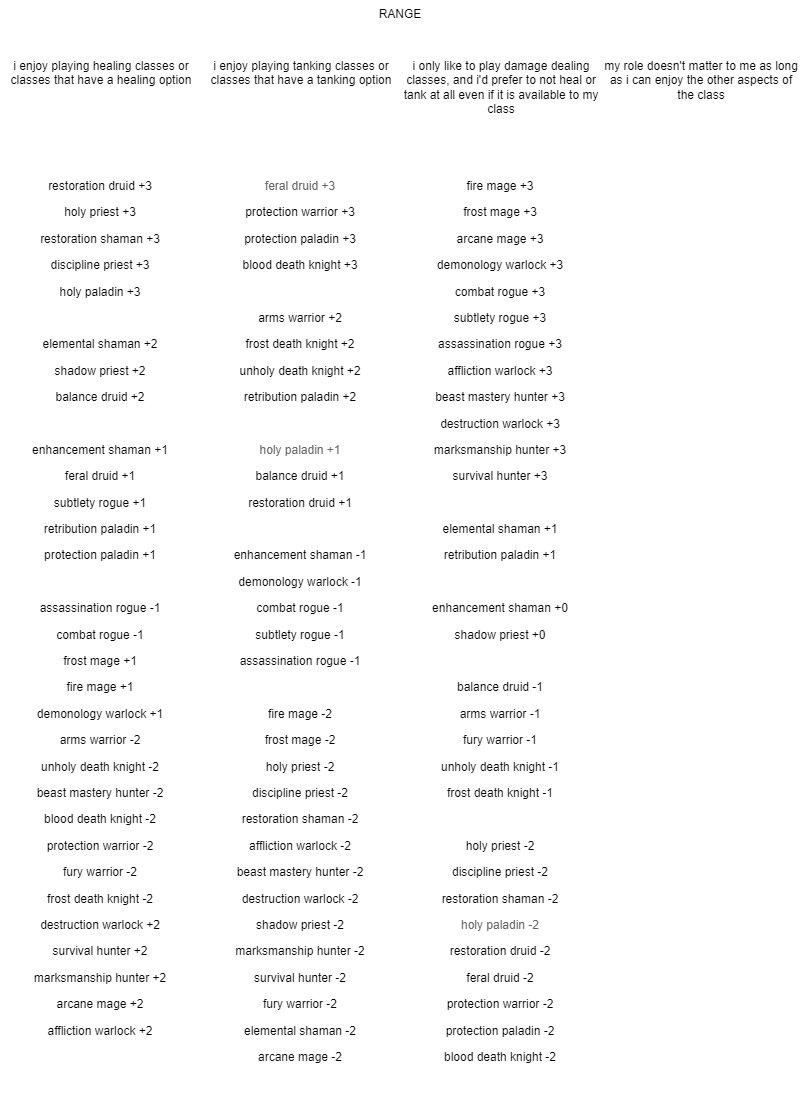

The diagram above was exported from draw.io. Its source (the exported page's mxGraphModel, read from the mxfile embedded in the PNG):
<mxGraphModel dx="1422" dy="737" grid="1" gridSize="10" guides="1" tooltips="1" connect="1" arrows="1" fold="1" page="1" pageScale="1" pageWidth="827" pageHeight="1169" math="0" shadow="0">
  <root>
    <mxCell id="0" />
    <mxCell id="1" parent="0" />
    <mxCell id="g36admwIXnDq-k1ZfByz-2" value="&lt;p style=&quot;text-align: center&quot;&gt;&lt;/p&gt;&lt;p style=&quot;text-align: center&quot;&gt;&lt;/p&gt;&lt;p&gt;&lt;/p&gt;&lt;p style=&quot;text-align: center&quot;&gt;&lt;p style=&quot;text-align: center&quot;&gt;&lt;/p&gt;&lt;/p&gt;&lt;p style=&quot;text-align: center&quot;&gt;i enjoy playing healing classes or classes that have a healing option&lt;/p&gt;" style="text;whiteSpace=wrap;html=1;" vertex="1" parent="1">
      <mxGeometry x="14" y="40" width="200" height="120" as="geometry" />
    </mxCell>
    <mxCell id="g36admwIXnDq-k1ZfByz-3" value="&lt;p style=&quot;text-align: center&quot;&gt;&lt;/p&gt;&lt;p style=&quot;text-align: center&quot;&gt;&lt;/p&gt;&lt;p&gt;&lt;/p&gt;&lt;p style=&quot;text-align: center&quot;&gt;&lt;p style=&quot;text-align: center&quot;&gt;&lt;/p&gt;&lt;/p&gt;&lt;p style=&quot;text-align: center&quot;&gt;i enjoy playing tanking classes or classes that have a tanking option&lt;/p&gt;" style="text;whiteSpace=wrap;html=1;" vertex="1" parent="1">
      <mxGeometry x="214" y="40" width="200" height="120" as="geometry" />
    </mxCell>
    <mxCell id="g36admwIXnDq-k1ZfByz-5" value="&lt;p style=&quot;text-align: center&quot;&gt;&lt;/p&gt;&lt;p style=&quot;text-align: center&quot;&gt;&lt;/p&gt;&lt;p&gt;&lt;/p&gt;&lt;p style=&quot;text-align: center&quot;&gt;&lt;p style=&quot;text-align: center&quot;&gt;&lt;/p&gt;&lt;/p&gt;&lt;p style=&quot;text-align: center&quot;&gt;i only like to play damage dealing classes, and i'd prefer to not heal or tank at all even if it is available to my class &lt;/p&gt;&lt;p style=&quot;text-align: center&quot;&gt;&lt;/p&gt;" style="text;whiteSpace=wrap;html=1;" vertex="1" parent="1">
      <mxGeometry x="414" y="40" width="200" height="120" as="geometry" />
    </mxCell>
    <mxCell id="g36admwIXnDq-k1ZfByz-6" value="&lt;p style=&quot;text-align: center&quot;&gt;&lt;/p&gt;&lt;p style=&quot;text-align: center&quot;&gt;&lt;/p&gt;&lt;p&gt;&lt;/p&gt;&lt;p style=&quot;text-align: center&quot;&gt;&lt;p style=&quot;text-align: center&quot;&gt;&lt;/p&gt;&lt;/p&gt;&lt;p style=&quot;text-align: center&quot;&gt;my role doesn't matter to me as long as i can enjoy the other aspects of the class&lt;/p&gt;&lt;p style=&quot;text-align: center&quot;&gt;&lt;/p&gt;" style="text;whiteSpace=wrap;html=1;" vertex="1" parent="1">
      <mxGeometry x="614" y="40" width="200" height="120" as="geometry" />
    </mxCell>
    <mxCell id="g36admwIXnDq-k1ZfByz-7" value="&lt;p&gt;restoration druid +3&lt;/p&gt;&lt;p&gt;holy priest +3&lt;/p&gt;&lt;p&gt;restoration shaman +3&lt;/p&gt;&lt;p&gt;discipline priest +3&lt;/p&gt;&lt;p&gt;holy paladin +3&lt;/p&gt;&lt;p&gt;&lt;br&gt;&lt;/p&gt;&lt;p&gt;elemental shaman +2&lt;/p&gt;&lt;p&gt;shadow priest +2&lt;/p&gt;&lt;p&gt;balance druid +2&lt;/p&gt;&lt;p&gt;&lt;br&gt;&lt;/p&gt;&lt;p&gt;enhancement shaman +1&lt;/p&gt;&lt;p&gt;feral druid +1&lt;/p&gt;&lt;p&gt;subtlety rogue +1&lt;/p&gt;&lt;p&gt;retribution paladin +1&lt;/p&gt;&lt;p&gt;protection paladin +1&lt;/p&gt;&lt;p&gt;&lt;br&gt;&lt;/p&gt;&lt;p&gt;assassination rogue -1&lt;/p&gt;&lt;p&gt;combat rogue -1&lt;/p&gt;&lt;p&gt;frost mage +1&lt;/p&gt;&lt;p&gt;fire mage +1&lt;/p&gt;&lt;p&gt;demonology warlock +1&lt;/p&gt;&lt;p&gt;arms warrior -2&lt;/p&gt;&lt;p&gt;unholy death knight -2&lt;/p&gt;&lt;p&gt;beast mastery hunter -2&lt;/p&gt;&lt;p&gt;blood death knight -2&lt;/p&gt;&lt;p&gt;protection warrior -2&lt;/p&gt;&lt;p&gt;fury warrior -2&lt;/p&gt;&lt;p&gt;frost death knight -2&lt;/p&gt;&lt;p&gt;destruction warlock +2&lt;/p&gt;&lt;p&gt;survival hunter +2&lt;/p&gt;&lt;p&gt;marksmanship hunter +2&lt;/p&gt;&lt;p&gt;arcane mage +2&lt;/p&gt;&lt;p&gt;affliction warlock +2&lt;/p&gt;" style="text;whiteSpace=wrap;html=1;align=center;" vertex="1" parent="1">
      <mxGeometry x="14" y="160" width="200" height="910" as="geometry" />
    </mxCell>
    <mxCell id="g36admwIXnDq-k1ZfByz-8" value="&lt;p&gt;&lt;span style=&quot;color: rgb(102 , 102 , 102)&quot;&gt;feral druid +3&lt;/span&gt;&lt;/p&gt;&lt;p&gt;protection warrior +3&lt;/p&gt;&lt;p&gt;protection paladin +3&lt;/p&gt;&lt;p&gt;blood death knight +3&lt;/p&gt;&lt;p&gt;&lt;br&gt;&lt;/p&gt;&lt;p&gt;arms warrior +2&lt;/p&gt;&lt;p&gt;frost death knight +2&lt;/p&gt;&lt;p&gt;unholy death knight +2&lt;/p&gt;&lt;p&gt;retribution paladin +2&lt;/p&gt;&lt;p&gt;&lt;br&gt;&lt;/p&gt;&lt;p&gt;&lt;span style=&quot;color: rgb(102 , 102 , 102)&quot;&gt;holy paladin +1&lt;/span&gt;&lt;/p&gt;&lt;p&gt;balance druid +1&lt;/p&gt;&lt;p&gt;restoration druid +1&lt;/p&gt;&lt;p&gt;&lt;br&gt;&lt;/p&gt;&lt;p&gt;enhancement shaman -1&lt;/p&gt;&lt;p&gt;demonology warlock -1&lt;/p&gt;&lt;p&gt;combat rogue -1&lt;/p&gt;&lt;p&gt;subtlety rogue -1&lt;/p&gt;&lt;p&gt;assassination rogue -1&lt;/p&gt;&lt;p&gt;&lt;br&gt;&lt;/p&gt;&lt;p&gt;fire mage -2&lt;/p&gt;&lt;p&gt;frost mage -2&lt;/p&gt;&lt;p&gt;holy priest -2&lt;/p&gt;&lt;p&gt;discipline priest -2&lt;/p&gt;&lt;p&gt;restoration shaman -2&lt;/p&gt;&lt;p&gt;affliction warlock -2&lt;/p&gt;&lt;p&gt;beast mastery hunter -2&lt;/p&gt;&lt;p&gt;destruction warlock -2&lt;/p&gt;&lt;p&gt;shadow priest -2&lt;/p&gt;&lt;p&gt;marksmanship hunter -2&lt;/p&gt;&lt;p&gt;survival hunter -2&lt;/p&gt;&lt;p&gt;fury warrior -2&lt;/p&gt;&lt;p&gt;elemental shaman -2&lt;/p&gt;&lt;p&gt;arcane mage -2&lt;/p&gt;" style="text;whiteSpace=wrap;html=1;align=center;" vertex="1" parent="1">
      <mxGeometry x="214" y="160" width="200" height="910" as="geometry" />
    </mxCell>
    <mxCell id="g36admwIXnDq-k1ZfByz-9" value="&lt;p&gt;fire mage +3&lt;/p&gt;&lt;p&gt;frost mage +3&lt;/p&gt;&lt;p&gt;arcane mage +3&lt;/p&gt;&lt;p&gt;demonology warlock +3&lt;/p&gt;&lt;p&gt;combat rogue +3&lt;/p&gt;&lt;p&gt;subtlety rogue +3&lt;/p&gt;&lt;p&gt;assassination rogue +3&lt;/p&gt;&lt;p&gt;affliction warlock +3&lt;/p&gt;&lt;p&gt;beast mastery hunter +3&lt;/p&gt;&lt;p&gt;destruction warlock +3&lt;/p&gt;&lt;p&gt;marksmanship hunter +3&lt;/p&gt;&lt;p&gt;survival hunter +3&lt;/p&gt;&lt;p&gt;&lt;br&gt;&lt;/p&gt;&lt;p&gt;elemental shaman +1&lt;/p&gt;&lt;p&gt;retribution paladin +1&lt;/p&gt;&lt;p&gt;&lt;br&gt;&lt;/p&gt;&lt;p&gt;enhancement shaman +0&lt;/p&gt;&lt;p&gt;shadow priest +0&lt;/p&gt;&lt;p&gt;&lt;br&gt;&lt;/p&gt;&lt;p&gt;balance druid -1&lt;/p&gt;&lt;p&gt;arms warrior -1&lt;/p&gt;&lt;p&gt;fury warrior -1&lt;/p&gt;&lt;p&gt;unholy death knight -1&lt;/p&gt;&lt;p&gt;frost death knight -1&lt;/p&gt;&lt;p&gt;&lt;br&gt;&lt;/p&gt;&lt;p&gt;holy priest -2&lt;/p&gt;&lt;p&gt;discipline priest -2&lt;/p&gt;&lt;p&gt;restoration shaman -2&lt;/p&gt;&lt;p&gt;&lt;span style=&quot;color: rgb(102 , 102 , 102)&quot;&gt;holy paladin -2&lt;/span&gt;&lt;/p&gt;&lt;p&gt;restoration druid -2&lt;/p&gt;&lt;p&gt;feral druid -2&lt;/p&gt;&lt;p&gt;protection warrior -2&lt;/p&gt;&lt;p&gt;protection paladin -2&lt;/p&gt;&lt;p&gt;blood death knight -2&lt;/p&gt;" style="text;whiteSpace=wrap;html=1;align=center;" vertex="1" parent="1">
      <mxGeometry x="414" y="160" width="200" height="940" as="geometry" />
    </mxCell>
    <mxCell id="g36admwIXnDq-k1ZfByz-10" value="&lt;p style=&quot;color: rgb(0 , 0 , 0) ; font-family: &amp;#34;helvetica&amp;#34; ; font-size: 12px ; font-style: normal ; font-weight: 400 ; letter-spacing: normal ; text-indent: 0px ; text-transform: none ; word-spacing: 0px ; background-color: rgb(248 , 249 , 250)&quot;&gt;&lt;br&gt;&lt;/p&gt;" style="text;whiteSpace=wrap;html=1;align=center;" vertex="1" parent="1">
      <mxGeometry x="614" y="160" width="200" height="940" as="geometry" />
    </mxCell>
    <mxCell id="g36admwIXnDq-k1ZfByz-13" value="RANGE" style="text;whiteSpace=wrap;html=1;align=center;" vertex="1" parent="1">
      <mxGeometry x="14" width="800" height="40" as="geometry" />
    </mxCell>
  </root>
</mxGraphModel>